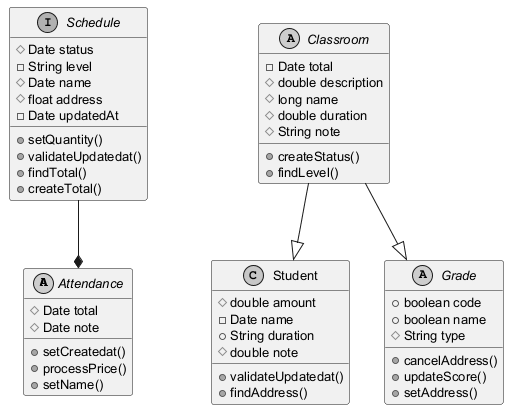

The diagram above was rendered by PlantUML. Its source (embedded in the PNG):
@startuml
skinparam monochrome true
skinparam defaultFontSize 13
abstract class Attendance {
  #Date total
  #Date note
  +setCreatedat()
  +processPrice()
  +setName()
}
class Student {
  #double amount
  -Date name
  +String duration
  #double note
  +validateUpdatedat()
  +findAddress()
}
interface Schedule {
  #Date status
  -String level
  #Date name
  #float address
  -Date updatedAt
  +setQuantity()
  +validateUpdatedat()
  +findTotal()
  +createTotal()
}
abstract class Classroom {
  -Date total
  #double description
  #long name
  #double duration
  #String note
  +createStatus()
  +findLevel()
}
abstract class Grade {
  +boolean code
  +boolean name
  #String type
  +cancelAddress()
  +updateScore()
  +setAddress()
}
Classroom --|> Student
Schedule --* Attendance
Classroom --|> Grade
@enduml